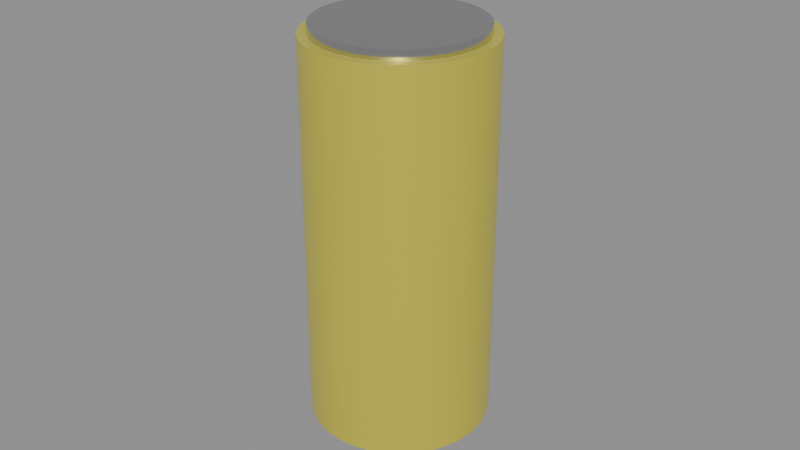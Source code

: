 # Source: SM_Lynet.blend  (saved by Blender 5.3.31; exported with 4.5.12 LTS)
import bpy
from mathutils import Matrix  # noqa: F401  (used for matrix-valued properties, if any)

bpy.ops.wm.read_factory_settings(use_empty=True)
scene = bpy.context.scene
scene.name = 'Scene'

# ---- materials (node trees are filled in below, after node groups)
mat_m_c_948409_5 = bpy.data.materials.new('M_C_948409_5')
mat_m_c_948409_5.diffuse_color = (0.95, 0.85, 0.1, 1.0)
mat_m_chrome = bpy.data.materials.new('M_Chrome')
mat_m_chrome.diffuse_color = (0.6, 0.6, 0.62, 1.0)

# ---- node groups
ng_smooth_by_angle = bpy.data.node_groups.new('Smooth by Angle', 'GeometryNodeTree')
_s = ng_smooth_by_angle.interface.new_socket(name='Mesh', in_out='OUTPUT', socket_type='NodeSocketGeometry')
_s = ng_smooth_by_angle.interface.new_socket(name='Mesh', in_out='INPUT', socket_type='NodeSocketGeometry')
_s = ng_smooth_by_angle.interface.new_socket(name='Angle', in_out='INPUT', socket_type='NodeSocketFloat')
_s.subtype = 'ANGLE'
_s.default_value = 0.5236
_s.min_value = 0.0
_s.max_value = 3.142
_s.description = 'Maximum face angle for smooth edges'
_s = ng_smooth_by_angle.interface.new_socket(name='Ignore Sharpness', in_out='INPUT', socket_type='NodeSocketBool')
_s.force_non_field = True
ng_smooth_by_angle.is_modifier = True
_N = ng_smooth_by_angle.nodes; _L = ng_smooth_by_angle.links
n0 = _N.new('GeometryNodeSetShadeSmooth'); n0.name = 'Set Shade Smooth'; n0.location = (120, -80)
n0.domain = 'EDGE'
n1 = _N.new('GeometryNodeSetShadeSmooth'); n1.name = 'Set Shade Smooth.001'; n1.location = (300, -80)
n2 = _N.new('NodeGroupOutput'); n2.name = 'Group Output'; n2.location = (480, -80)
n3 = _N.new('GeometryNodeInputMeshEdgeAngle'); n3.name = 'Edge Angle'; n3.location = (-440, -240)
n4 = _N.new('NodeGroupInput'); n4.name = 'Group Input'; n4.location = (-80, -80)
n5 = _N.new('GeometryNodeInputEdgeSmooth'); n5.name = 'Is Edge Smooth'; n5.location = (-260, -120)
n6 = _N.new('GeometryNodeInputShadeSmooth'); n6.name = 'Is Shade Smooth'; n6.location = (-440, -397)
n7 = _N.new('FunctionNodeCompare'); n7.name = 'Compare'; n7.location = (-260, -260)
n7.operation = 'LESS_EQUAL'
n8 = _N.new('FunctionNodeBooleanMath'); n8.name = 'Boolean Math.001'; n8.location = (-80, -260)
n9 = _N.new('NodeGroupInput'); n9.name = 'Group Input.001'; n9.location = (-440, -329)
n10 = _N.new('NodeGroupInput'); n10.name = 'Group Input.002'; n10.location = (-259, -189)
n11 = _N.new('FunctionNodeBooleanMath'); n11.name = 'Boolean Math'; n11.location = (-80, -149)
n11.operation = 'OR'
n12 = _N.new('FunctionNodeBooleanMath'); n12.name = 'Boolean Math.002'; n12.location = (-260, -380)
n12.operation = 'OR'
n13 = _N.new('NodeGroupInput'); n13.name = 'Group Input.003'; n13.location = (-440, -460)
_L.new(n3.outputs[0], n7.inputs[0])
_L.new(n1.outputs[0], n2.inputs[0])
_L.new(n9.outputs[1], n7.inputs[1])
_L.new(n7.outputs[0], n8.inputs[0])
_L.new(n4.outputs[0], n0.inputs[0])
_L.new(n0.outputs[0], n1.inputs[0])
_L.new(n8.outputs[0], n0.inputs[2])
_L.new(n10.outputs[2], n11.inputs[1])
_L.new(n5.outputs[0], n11.inputs[0])
_L.new(n11.outputs[0], n0.inputs[1])
_L.new(n13.outputs[2], n12.inputs[1])
_L.new(n6.outputs[0], n12.inputs[0])
_L.new(n12.outputs[0], n8.inputs[1])
n2.is_active_output = True

# ---- material node trees
mat_m_c_948409_5.use_nodes = True; mat_m_c_948409_5.node_tree.nodes.clear()
_N = mat_m_c_948409_5.node_tree.nodes; _L = mat_m_c_948409_5.node_tree.links
n0 = _N.new('ShaderNodeBsdfPrincipled'); n0.name = 'Principled BSDF'; n0.location = (-200, 100)
n0.inputs[0].default_value = (0.95, 0.85, 0.1, 1.0)
n0.inputs[1].default_value = 0.6
n0.inputs[2].default_value = 0.3
n0.inputs[10].default_value = 0.005
n1 = _N.new('ShaderNodeOutputMaterial'); n1.name = 'Material Output'; n1.location = (200, 100)
_L.new(n0.outputs[0], n1.inputs[0])
n1.is_active_output = True
mat_m_chrome.use_nodes = True; mat_m_chrome.node_tree.nodes.clear()
_N = mat_m_chrome.node_tree.nodes; _L = mat_m_chrome.node_tree.links
n0 = _N.new('ShaderNodeBsdfPrincipled'); n0.name = 'Principled BSDF'; n0.location = (-200, 100)
n0.inputs[0].default_value = (0.6, 0.6, 0.62, 1.0)
n0.inputs[1].default_value = 1.0
n0.inputs[2].default_value = 0.15
n0.inputs[10].default_value = 0.005
n1 = _N.new('ShaderNodeOutputMaterial'); n1.name = 'Material Output'; n1.location = (200, 100)
_L.new(n0.outputs[0], n1.inputs[0])
n1.is_active_output = True

# ---- meshes
me_sm_lynet = bpy.data.meshes.new('SM_Lynet')
me_sm_lynet.from_pydata([(0.0, 0.028, 0.0), (0.0, 0.028, 0.12), (0.005463, 0.02746, 0.0), (0.005463, 0.02746, 0.12), (0.01072, 0.02587, 0.0), (0.01072, 0.02587, 0.12), (0.01556, 0.02328, 0.0), (0.01556, 0.02328, 0.12), (0.0198, 0.0198, 0.0), (0.0198, 0.0198, 0.12), (0.02328, 0.01556, 0.0), (0.02328, 0.01556, 0.12), (0.02587, 0.01072, 0.0), (0.02587, 0.01072, 0.12), (0.02746, 0.005463, 0.0), (0.02746, 0.005463, 0.12), (0.028, 0.0, 0.0), (0.028, 0.0, 0.12), (0.02746, -0.005463, 0.0), (0.02746, -0.005463, 0.12), (0.02587, -0.01072, 0.0), (0.02587, -0.01072, 0.12), (0.02328, -0.01556, 0.0), (0.02328, -0.01556, 0.12), (0.0198, -0.0198, 0.0), (0.0198, -0.0198, 0.12), (0.01556, -0.02328, 0.0), (0.01556, -0.02328, 0.12), (0.01072, -0.02587, 0.0), (0.01072, -0.02587, 0.12), (0.005463, -0.02746, 0.0), (0.005463, -0.02746, 0.12), (0.0, -0.028, 0.0), (0.0, -0.028, 0.12), (-0.005463, -0.02746, 0.0), (-0.005463, -0.02746, 0.12), (-0.01072, -0.02587, 0.0), (-0.01072, -0.02587, 0.12), (-0.01556, -0.02328, 0.0), (-0.01556, -0.02328, 0.12), (-0.0198, -0.0198, 0.0), (-0.0198, -0.0198, 0.12), (-0.02328, -0.01556, 0.0), (-0.02328, -0.01556, 0.12), (-0.02587, -0.01072, 0.0), (-0.02587, -0.01072, 0.12), (-0.02746, -0.005463, 0.0), (-0.02746, -0.005463, 0.12), (-0.028, 0.0, 0.0), (-0.028, 0.0, 0.12), (-0.02746, 0.005463, 0.0), (-0.02746, 0.005463, 0.12), (-0.02587, 0.01072, 0.0), (-0.02587, 0.01072, 0.12), (-0.02328, 0.01556, 0.0), (-0.02328, 0.01556, 0.12), (-0.0198, 0.0198, 0.0), (-0.0198, 0.0198, 0.12), (-0.01556, 0.02328, 0.0), (-0.01556, 0.02328, 0.12), (-0.01072, 0.02587, 0.0), (-0.01072, 0.02587, 0.12), (-0.005463, 0.02746, 0.0), (-0.005463, 0.02746, 0.12), (0.0, 0.0252, 0.119), (0.0, 0.0252, 0.123), (0.004916, 0.02472, 0.119), (0.004916, 0.02472, 0.123), (0.009644, 0.02328, 0.119), (0.009644, 0.02328, 0.123), (0.014, 0.02095, 0.119), (0.014, 0.02095, 0.123), (0.01782, 0.01782, 0.119), (0.01782, 0.01782, 0.123), (0.02095, 0.014, 0.119), (0.02095, 0.014, 0.123), (0.02328, 0.009644, 0.119), (0.02328, 0.009644, 0.123), (0.02472, 0.004916, 0.119), (0.02472, 0.004916, 0.123), (0.0252, 0.0, 0.119), (0.0252, 0.0, 0.123), (0.02472, -0.004916, 0.119), (0.02472, -0.004916, 0.123), (0.02328, -0.009644, 0.119), (0.02328, -0.009644, 0.123), (0.02095, -0.014, 0.119), (0.02095, -0.014, 0.123), (0.01782, -0.01782, 0.119), (0.01782, -0.01782, 0.123), (0.014, -0.02095, 0.119), (0.014, -0.02095, 0.123), (0.009644, -0.02328, 0.119), (0.009644, -0.02328, 0.123), (0.004916, -0.02472, 0.119), (0.004916, -0.02472, 0.123), (0.0, -0.0252, 0.119), (0.0, -0.0252, 0.123), (-0.004916, -0.02472, 0.119), (-0.004916, -0.02472, 0.123), (-0.009644, -0.02328, 0.119), (-0.009644, -0.02328, 0.123), (-0.014, -0.02095, 0.119), (-0.014, -0.02095, 0.123), (-0.01782, -0.01782, 0.119), (-0.01782, -0.01782, 0.123), (-0.02095, -0.014, 0.119), (-0.02095, -0.014, 0.123), (-0.02328, -0.009644, 0.119), (-0.02328, -0.009644, 0.123), (-0.02472, -0.004916, 0.119), (-0.02472, -0.004916, 0.123), (-0.0252, 0.0, 0.119), (-0.0252, 0.0, 0.123), (-0.02472, 0.004916, 0.119), (-0.02472, 0.004916, 0.123), (-0.02328, 0.009644, 0.119), (-0.02328, 0.009644, 0.123), (-0.02095, 0.014, 0.119), (-0.02095, 0.014, 0.123), (-0.01782, 0.01782, 0.119), (-0.01782, 0.01782, 0.123), (-0.014, 0.02095, 0.119), (-0.014, 0.02095, 0.123), (-0.009644, 0.02328, 0.119), (-0.009644, 0.02328, 0.123), (-0.004916, 0.02472, 0.119), (-0.004916, 0.02472, 0.123)], [], [(0, 1, 3, 2), (2, 3, 5, 4), (4, 5, 7, 6), (6, 7, 9, 8), (8, 9, 11, 10), (10, 11, 13, 12), (12, 13, 15, 14), (14, 15, 17, 16), (16, 17, 19, 18), (18, 19, 21, 20), (20, 21, 23, 22), (22, 23, 25, 24), (24, 25, 27, 26), (26, 27, 29, 28), (28, 29, 31, 30), (30, 31, 33, 32), (32, 33, 35, 34), (34, 35, 37, 36), (36, 37, 39, 38), (38, 39, 41, 40), (40, 41, 43, 42), (42, 43, 45, 44), (44, 45, 47, 46), (46, 47, 49, 48), (48, 49, 51, 50), (50, 51, 53, 52), (52, 53, 55, 54), (54, 55, 57, 56), (56, 57, 59, 58), (58, 59, 61, 60), (3, 1, 63, 61, 59, 57, 55, 53, 51, 49, 47, 45, 43, 41, 39, 37, 35, 33, 31, 29, 27, 25, 23, 21, 19, 17, 15, 13, 11, 9, 7, 5), (60, 61, 63, 62), (62, 63, 1, 0), (0, 2, 4, 6, 8, 10, 12, 14, 16, 18, 20, 22, 24, 26, 28, 30, 32, 34, 36, 38, 40, 42, 44, 46, 48, 50, 52, 54, 56, 58, 60, 62), (64, 65, 67, 66), (66, 67, 69, 68), (68, 69, 71, 70), (70, 71, 73, 72), (72, 73, 75, 74), (74, 75, 77, 76), (76, 77, 79, 78), (78, 79, 81, 80), (80, 81, 83, 82), (82, 83, 85, 84), (84, 85, 87, 86), (86, 87, 89, 88), (88, 89, 91, 90), (90, 91, 93, 92), (92, 93, 95, 94), (94, 95, 97, 96), (96, 97, 99, 98), (98, 99, 101, 100), (100, 101, 103, 102), (102, 103, 105, 104), (104, 105, 107, 106), (106, 107, 109, 108), (108, 109, 111, 110), (110, 111, 113, 112), (112, 113, 115, 114), (114, 115, 117, 116), (116, 117, 119, 118), (118, 119, 121, 120), (120, 121, 123, 122), (122, 123, 125, 124), (67, 65, 127, 125, 123, 121, 119, 117, 115, 113, 111, 109, 107, 105, 103, 101, 99, 97, 95, 93, 91, 89, 87, 85, 83, 81, 79, 77, 75, 73, 71, 69), (124, 125, 127, 126), (126, 127, 65, 64), (64, 66, 68, 70, 72, 74, 76, 78, 80, 82, 84, 86, 88, 90, 92, 94, 96, 98, 100, 102, 104, 106, 108, 110, 112, 114, 116, 118, 120, 122, 124, 126)])
me_sm_lynet.polygons.foreach_set('use_smooth', [True] * 68)
me_sm_lynet.polygons.foreach_set('material_index', [0, 0, 0, 0, 0, 0, 0, 0, 0, 0, 0, 0, 0, 0, 0, 0, 0, 0, 0, 0, 0, 0, 0, 0, 0, 0, 0, 0, 0, 0, 0, 0, 0, 0, 1, 1, 1, 1, 1, 1, 1, 1, 1, 1, 1, 1, 1, 1, 1, 1, 1, 1, 1, 1, 1, 1, 1, 1, 1, 1, 1, 1, 1, 1, 1, 1, 1, 1])
_uv = me_sm_lynet.uv_layers.new(name='UVMap')
_uv.uv.foreach_set('vector', [0.0, 0.0, 0.0, 0.6, 0.02731, 0.6, 0.02731, 0.0, 0.02731, 0.0, 0.02731, 0.6, 0.05358, 0.6, 0.05358, 0.0, 0.05358, 0.0, 0.05358, 0.6, 0.07778, 0.6, 0.07778, 0.0, 0.07778, 0.0, 0.07778, 0.6, 0.09899, 0.6, 0.09899, 0.0, 0.09899, 0.0, 0.09899, 0.6, 0.07778, 0.6, 0.07778, 0.0, 0.07778, 0.0, 0.07778, 0.6, 0.05358, 0.6, 0.05358, 0.0, 0.05358, 0.0, 0.05358, 0.6, 0.02731, 0.6, 0.02731, 0.0, 0.02731, 0.0, 0.02731, 0.6, 0.0, 0.6, 0.0, 0.0, 0.0, 0.0, 0.0, 0.6, -0.02731, 0.6, -0.02731, 0.0, -0.02731, 0.0, -0.02731, 0.6, -0.05358, 0.6, -0.05358, 0.0, -0.05358, 0.0, -0.05358, 0.6, -0.07778, 0.6, -0.07778, 0.0, -0.07778, 0.0, -0.07778, 0.6, -0.09899, 0.6, -0.09899, 0.0, 0.09899, 0.0, 0.09899, 0.6, 0.07778, 0.6, 0.07778, 0.0, 0.07778, 0.0, 0.07778, 0.6, 0.05358, 0.6, 0.05358, 0.0, 0.05358, 0.0, 0.05358, 0.6, 0.02731, 0.6, 0.02731, 0.0, 0.02731, 0.0, 0.02731, 0.6, 0.0, 0.6, 0.0, 0.0, 0.0, 0.0, 0.0, 0.6, -0.02731, 0.6, -0.02731, 0.0, -0.02731, 0.0, -0.02731, 0.6, -0.05358, 0.6, -0.05358, 0.0, -0.05358, 0.0, -0.05358, 0.6, -0.07778, 0.6, -0.07778, 0.0, -0.07778, 0.0, -0.07778, 0.6, -0.09899, 0.6, -0.09899, 0.0, -0.09899, 0.0, -0.09899, 0.6, -0.07778, 0.6, -0.07778, 0.0, -0.07778, 0.0, -0.07778, 0.6, -0.05358, 0.6, -0.05358, 0.0, -0.05358, 0.0, -0.05358, 0.6, -0.02731, 0.6, -0.02731, 0.0, -0.02731, 0.0, -0.02731, 0.6, 0.0, 0.6, 0.0, 0.0, 0.0, 0.0, 0.0, 0.6, 0.02731, 0.6, 0.02731, 0.0, 0.02731, 0.0, 0.02731, 0.6, 0.05358, 0.6, 0.05358, 0.0, 0.05358, 0.0, 0.05358, 0.6, 0.07778, 0.6, 0.07778, 0.0, 0.07778, 0.0, 0.07778, 0.6, 0.09899, 0.6, 0.09899, 0.0, -0.09899, 0.0, -0.09899, 0.6, -0.07778, 0.6, -0.07778, 0.0, -0.07778, 0.0, -0.07778, 0.6, -0.05358, 0.6, -0.05358, 0.0, 0.02731, 0.1373, 0.0, 0.14, -0.02731, 0.1373, -0.05358, 0.1293, -0.07778, 0.1164, -0.09899, 0.09899, -0.1164, 0.07778, -0.1293, 0.05358, -0.1373, 0.02731, -0.14, 0.0, -0.1373, -0.02731, -0.1293, -0.05358, -0.1164, -0.07778, -0.09899, -0.09899, -0.07778, -0.1164, -0.05358, -0.1293, -0.02731, -0.1373, 0.0, -0.14, 0.02731, -0.1373, 0.05358, -0.1293, 0.07778, -0.1164, 0.09899, -0.09899, 0.1164, -0.07778, 0.1293, -0.05358, 0.1373, -0.02731, 0.14, 0.0, 0.1373, 0.02731, 0.1293, 0.05358, 0.1164, 0.07778, 0.09899, 0.09899, 0.07778, 0.1164, 0.05358, 0.1293, -0.05358, 0.0, -0.05358, 0.6, -0.02731, 0.6, -0.02731, 0.0, -0.02731, 0.0, -0.02731, 0.6, 0.0, 0.6, 0.0, 0.0, 0.0, 0.14, 0.02731, 0.1373, 0.05358, 0.1293, 0.07778, 0.1164, 0.09899, 0.09899, 0.1164, 0.07778, 0.1293, 0.05358, 0.1373, 0.02731, 0.14, 0.0, 0.1373, -0.02731, 0.1293, -0.05358, 0.1164, -0.07778, 0.09899, -0.09899, 0.07778, -0.1164, 0.05358, -0.1293, 0.02731, -0.1373, 0.0, -0.14, -0.02731, -0.1373, -0.05358, -0.1293, -0.07778, -0.1164, -0.09899, -0.09899, -0.1164, -0.07778, -0.1293, -0.05358, -0.1373, -0.02731, -0.14, 0.0, -0.1373, 0.02731, -0.1293, 0.05358, -0.1164, 0.07778, -0.09899, 0.09899, -0.07778, 0.1164, -0.05358, 0.1293, -0.02731, 0.1373, 0.0, 0.595, 0.0, 0.615, 0.02458, 0.615, 0.02458, 0.595, 0.02458, 0.595, 0.02458, 0.615, 0.04822, 0.615, 0.04822, 0.595, 0.04822, 0.595, 0.04822, 0.615, 0.07, 0.615, 0.07, 0.595, 0.07, 0.595, 0.07, 0.615, 0.0891, 0.615, 0.0891, 0.595, 0.0891, 0.595, 0.0891, 0.615, 0.07, 0.615, 0.07, 0.595, 0.07, 0.595, 0.07, 0.615, 0.04822, 0.615, 0.04822, 0.595, 0.04822, 0.595, 0.04822, 0.615, 0.02458, 0.615, 0.02458, 0.595, 0.02458, 0.595, 0.02458, 0.615, 0.0, 0.615, 0.0, 0.595, 0.0, 0.595, 0.0, 0.615, -0.02458, 0.615, -0.02458, 0.595, -0.02458, 0.595, -0.02458, 0.615, -0.04822, 0.615, -0.04822, 0.595, -0.04822, 0.595, -0.04822, 0.615, -0.07, 0.615, -0.07, 0.595, -0.07, 0.595, -0.07, 0.615, -0.0891, 0.615, -0.0891, 0.595, 0.0891, 0.595, 0.0891, 0.615, 0.07, 0.615, 0.07, 0.595, 0.07, 0.595, 0.07, 0.615, 0.04822, 0.615, 0.04822, 0.595, 0.04822, 0.595, 0.04822, 0.615, 0.02458, 0.615, 0.02458, 0.595, 0.02458, 0.595, 0.02458, 0.615, 0.0, 0.615, 0.0, 0.595, 0.0, 0.595, 0.0, 0.615, -0.02458, 0.615, -0.02458, 0.595, -0.02458, 0.595, -0.02458, 0.615, -0.04822, 0.615, -0.04822, 0.595, -0.04822, 0.595, -0.04822, 0.615, -0.07, 0.615, -0.07, 0.595, -0.07, 0.595, -0.07, 0.615, -0.0891, 0.615, -0.0891, 0.595, -0.0891, 0.595, -0.0891, 0.615, -0.07, 0.615, -0.07, 0.595, -0.07, 0.595, -0.07, 0.615, -0.04822, 0.615, -0.04822, 0.595, -0.04822, 0.595, -0.04822, 0.615, -0.02458, 0.615, -0.02458, 0.595, -0.02458, 0.595, -0.02458, 0.615, 0.0, 0.615, 0.0, 0.595, 0.0, 0.595, 0.0, 0.615, 0.02458, 0.615, 0.02458, 0.595, 0.02458, 0.595, 0.02458, 0.615, 0.04822, 0.615, 0.04822, 0.595, 0.04822, 0.595, 0.04822, 0.615, 0.07, 0.615, 0.07, 0.595, 0.07, 0.595, 0.07, 0.615, 0.0891, 0.615, 0.0891, 0.595, -0.0891, 0.595, -0.0891, 0.615, -0.07, 0.615, -0.07, 0.595, -0.07, 0.595, -0.07, 0.615, -0.04822, 0.615, -0.04822, 0.595, 0.02458, 0.1236, 0.0, 0.126, -0.02458, 0.1236, -0.04822, 0.1164, -0.07, 0.1048, -0.0891, 0.0891, -0.1048, 0.07, -0.1164, 0.04822, -0.1236, 0.02458, -0.126, 0.0, -0.1236, -0.02458, -0.1164, -0.04822, -0.1048, -0.07, -0.0891, -0.0891, -0.07, -0.1048, -0.04822, -0.1164, -0.02458, -0.1236, 0.0, -0.126, 0.02458, -0.1236, 0.04822, -0.1164, 0.07, -0.1048, 0.0891, -0.0891, 0.1048, -0.07, 0.1164, -0.04822, 0.1236, -0.02458, 0.126, 0.0, 0.1236, 0.02458, 0.1164, 0.04822, 0.1048, 0.07, 0.0891, 0.0891, 0.07, 0.1048, 0.04822, 0.1164, -0.04822, 0.595, -0.04822, 0.615, -0.02458, 0.615, -0.02458, 0.595, -0.02458, 0.595, -0.02458, 0.615, 0.0, 0.615, 0.0, 0.595, 0.0, 0.126, 0.02458, 0.1236, 0.04822, 0.1164, 0.07, 0.1048, 0.0891, 0.0891, 0.1048, 0.07, 0.1164, 0.04822, 0.1236, 0.02458, 0.126, 0.0, 0.1236, -0.02458, 0.1164, -0.04822, 0.1048, -0.07, 0.0891, -0.0891, 0.07, -0.1048, 0.04822, -0.1164, 0.02458, -0.1236, 0.0, -0.126, -0.02458, -0.1236, -0.04822, -0.1164, -0.07, -0.1048, -0.0891, -0.0891, -0.1048, -0.07, -0.1164, -0.04822, -0.1236, -0.02458, -0.126, 0.0, -0.1236, 0.02458, -0.1164, 0.04822, -0.1048, 0.07, -0.0891, 0.0891, -0.07, 0.1048, -0.04822, 0.1164, -0.02458, 0.1236])
me_sm_lynet.materials.append(mat_m_c_948409_5)
me_sm_lynet.materials.append(mat_m_chrome)
me_sm_lynet.update()

# ---- objects
ob_sm_lynet = bpy.data.objects.new('SM_Lynet', me_sm_lynet)

# ---- transforms, parenting, visibility, modifiers, constraints
ob_sm_lynet.location = (0.0, 0.0, 0.0)
_m = ob_sm_lynet.modifiers.new('Smooth by Angle', 'NODES')
_m.node_group = ng_smooth_by_angle
_gi = [s.identifier for s in ng_smooth_by_angle.interface.items_tree if s.item_type == 'SOCKET' and s.in_out == 'INPUT']
_m[_gi[1]] = 0.6109  # 'Angle'
_m.use_pin_to_last = True
_m.show_group_selector = False

# ---- collection membership
scene.collection.objects.link(ob_sm_lynet)

# ---- scene / render settings (as saved in the file)
scene.frame_start = 1; scene.frame_end = 250; scene.frame_set(1)
scene.render.engine = 'BLENDER_EEVEE_NEXT'
scene.render.bake_bias = 0.0
scene.render.bake_samples = 0
scene.render.compositor_device = 'GPU'
scene.eevee.use_volume_custom_range = False
scene.eevee.fast_gi_thickness_near = 0.1
scene.eevee.fast_gi_thickness_far = 0.0
scene.eevee.ray_tracing_options.screen_trace_thickness = 0.1
bpy.context.view_layer.update()

# ---- added for rendering (the .blend has no active camera and no usable light): camera, sun + grey world if the file has none
cam_auto = bpy.data.cameras.new('AutoCamera')
cam_auto.lens = 50.0
cam_auto.sensor_width = 36.0
cam_auto.clip_end = 1000.0
ob_auto_camera = bpy.data.objects.new('AutoCamera', cam_auto)
scene.collection.objects.link(ob_auto_camera)
ob_auto_camera.location = (0.185045, -0.222054, 0.209536)
ob_auto_camera.rotation_euler = (1.09748, -7.21219e-08, 0.694738)
scene.camera = ob_auto_camera
light_auto_sun = bpy.data.lights.new('AutoSun', 'SUN')
light_auto_sun.energy = 3.0
light_auto_sun.angle = 0.0523599
ob_auto_sun = bpy.data.objects.new('AutoSun', light_auto_sun)
scene.collection.objects.link(ob_auto_sun)
ob_auto_sun.rotation_euler = (0.872665, 0.174533, 0.523599)
if scene.world is None:
    world_auto = bpy.data.worlds.new('AutoWorld')
    world_auto.color = (0.3, 0.3, 0.3)
    scene.world = world_auto
bpy.context.view_layer.update()
